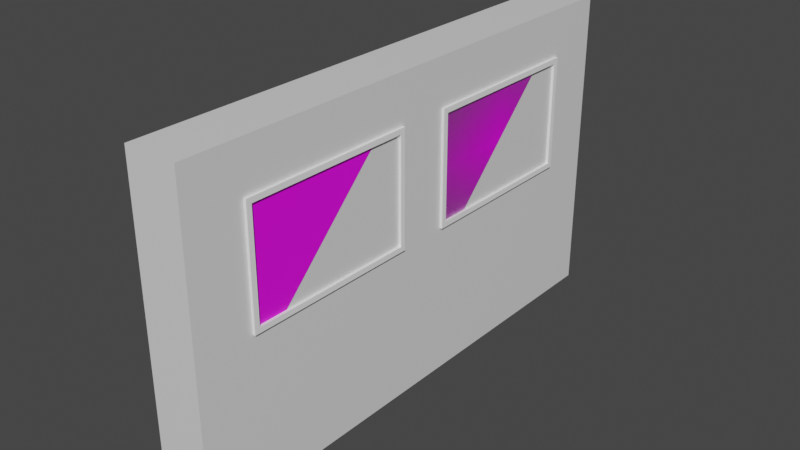 # Source: wall_pic_double_5x3x0.5.blend  (saved by Blender 2.90.8; exported with 4.5.12 LTS)
import bpy
from mathutils import Matrix  # noqa: F401  (used for matrix-valued properties, if any)

bpy.ops.wm.read_factory_settings(use_empty=True)
scene = bpy.context.scene
scene.name = 'Scene'

# ---- collections
col_collection = bpy.data.collections.new('Collection'); scene.collection.children.link(col_collection)

# ---- images (referenced by path relative to the original .blend; pixels are not part of the script)
import os
ASSET_DIR = os.environ.get("B2B_ASSET_DIR", "")  # directory of the original .blend (textures are referenced by path, not embedded)
HERE = os.path.dirname(os.path.abspath(__file__))  # packed textures are extracted next to this script under _unpacked/

def load_image(name, relpath, width, height, colorspace="sRGB"):
    """Load a texture the original file referenced (path relative to the .blend, or extracted next to this script)."""
    p = next((c for c in (os.path.join(HERE, relpath), os.path.join(ASSET_DIR, relpath)) if relpath and os.path.exists(c)), "")
    if p:
        img = bpy.data.images.load(p, check_existing=True)
        img.name = name
    else:  # same state as the original file: an image datablock whose file is absent (Cycles renders it pink)
        img = bpy.data.images.new(name, width, height)
        img.source = "FILE"
        img.filepath = "//" + (relpath or name)
    img.colorspace_settings.name = colorspace
    return img
img_model2_png = load_image('model2.png', 'picture textures/model2.png', 1024, 1024, 'sRGB')
img_model_png = load_image('model.png', 'picture textures/model.png', 1024, 1024, 'sRGB')

# ---- materials (node trees are filled in below, after node groups)
mat_material = bpy.data.materials.new('Material')
mat_material.alpha_threshold = 0.0
mat_material.use_transparent_shadow = False
mat_material.line_color = (0.0, 0.0, 0.0, 1.0)
mat_model2 = bpy.data.materials.new('model2')
mat_model2.use_transparent_shadow = False
mat_material_001 = bpy.data.materials.new('Material.001')
mat_material_001.use_transparent_shadow = False
mat_model = bpy.data.materials.new('model')
mat_model.surface_render_method = 'BLENDED'
mat_model.blend_method = 'BLEND'
mat_model.use_transparent_shadow = False

# ---- material node trees
mat_material.use_nodes = True; mat_material.node_tree.nodes.clear()
_N = mat_material.node_tree.nodes; _L = mat_material.node_tree.links
n0 = _N.new('ShaderNodeOutputMaterial'); n0.name = 'Material Output'; n0.location = (300, 300)
n1 = _N.new('ShaderNodeBsdfPrincipled'); n1.name = 'Principled BSDF'; n1.location = (10, 300)
n1.distribution = 'GGX'
n1.subsurface_method = 'BURLEY'
n1.inputs[2].default_value = 0.4
n1.inputs[3].default_value = 1.45
n1.inputs[27].default_value = (0.0, 0.0, 0.0, 1.0)
n1.inputs[28].default_value = 1.0
_L.new(n1.outputs[0], n0.inputs[0])
n0.is_active_output = True
mat_model2.use_nodes = True; mat_model2.node_tree.nodes.clear()
_N = mat_model2.node_tree.nodes; _L = mat_model2.node_tree.links
n0 = _N.new('ShaderNodeBsdfPrincipled'); n0.name = 'Principled BSDF'; n0.location = (10, 300)
n0.distribution = 'GGX'
n0.subsurface_method = 'BURLEY'
n0.inputs[3].default_value = 1.45
n0.inputs[27].default_value = (0.0, 0.0, 0.0, 1.0)
n0.inputs[28].default_value = 1.0
n1 = _N.new('ShaderNodeOutputMaterial'); n1.name = 'Material Output'; n1.location = (300, 300)
n2 = _N.new('ShaderNodeTexImage'); n2.name = 'Image Texture'; n2.location = (-280, 260)
n2.image = img_model2_png
_L.new(n0.outputs[0], n1.inputs[0])
_L.new(n2.outputs[0], n0.inputs[0])
n1.is_active_output = True
mat_material_001.use_nodes = True; mat_material_001.node_tree.nodes.clear()
_N = mat_material_001.node_tree.nodes; _L = mat_material_001.node_tree.links
n0 = _N.new('ShaderNodeBsdfPrincipled'); n0.name = 'Principled BSDF'; n0.location = (10, 300)
n0.distribution = 'GGX'
n0.subsurface_method = 'BURLEY'
n0.inputs[0].default_value = (1.0, 1.0, 1.0, 1.0)
n0.inputs[3].default_value = 1.45
n0.inputs[27].default_value = (0.0, 0.0, 0.0, 1.0)
n0.inputs[28].default_value = 1.0
n1 = _N.new('ShaderNodeOutputMaterial'); n1.name = 'Material Output'; n1.location = (300, 300)
_L.new(n0.outputs[0], n1.inputs[0])
n1.is_active_output = True
mat_model.use_nodes = True; mat_model.node_tree.nodes.clear()
_N = mat_model.node_tree.nodes; _L = mat_model.node_tree.links
n0 = _N.new('ShaderNodeOutputMaterial'); n0.name = 'Material Output'; n0.location = (300, 300)
n1 = _N.new('ShaderNodeTexImage'); n1.name = 'Image Texture'; n1.location = (-200, 300)
n1.image = img_model_png
n1.extension = 'CLIP'
n2 = _N.new('ShaderNodeBsdfPrincipled'); n2.name = 'Principled BSDF'; n2.location = (0, 300)
n2.distribution = 'GGX'
n2.subsurface_method = 'BURLEY'
n2.inputs[3].default_value = 1.45
n2.inputs[27].default_value = (0.0, 0.0, 0.0, 1.0)
n2.inputs[28].default_value = 1.0
_L.new(n1.outputs[0], n2.inputs[0])
_L.new(n1.outputs[1], n2.inputs[4])
_L.new(n2.outputs[0], n0.inputs[0])
n0.is_active_output = True

# ---- world
world_world = bpy.data.worlds.new('World'); scene.world = world_world
world_world.use_nodes = True; world_world.node_tree.nodes.clear()
_N = world_world.node_tree.nodes; _L = world_world.node_tree.links
n0 = _N.new('ShaderNodeOutputWorld'); n0.name = 'World Output'; n0.location = (300, 300)
n1 = _N.new('ShaderNodeBackground'); n1.name = 'Background'; n1.location = (10, 300)
n1.inputs[0].default_value = (0.05088, 0.05088, 0.05088, 1.0)
_L.new(n1.outputs[0], n0.inputs[0])
n0.is_active_output = True
world_world.color = (0.05088, 0.05088, 0.05088)
world_world.use_sun_shadow = False
world_world.sun_shadow_jitter_overblur = 0.0

# ---- meshes
me_cube = bpy.data.meshes.new('Cube')
me_cube.from_pydata([(0.25, 2.5, 1.5), (0.25, 2.5, -1.5), (0.25, -2.5, 1.5), (0.25, -2.5, -1.5), (-0.25, 2.5, 1.5), (-0.25, 2.5, -1.5), (-0.25, -2.5, 1.5), (-0.25, -2.5, -1.5)], [], [(0, 4, 6, 2), (3, 2, 6, 7), (7, 6, 4, 5), (5, 1, 3, 7), (1, 0, 2, 3), (5, 4, 0, 1)])
_uv = me_cube.uv_layers.new(name='UVMap')
_uv.uv.foreach_set('vector', [0.625, 0.5, 0.875, 0.5, 0.875, 0.75, 0.625, 0.75, 0.375, 0.75, 0.625, 0.75, 0.625, 1.0, 0.375, 1.0, 0.375, 0.0, 0.625, 0.0, 0.625, 0.25, 0.375, 0.25, 0.125, 0.5, 0.375, 0.5, 0.375, 0.75, 0.125, 0.75, 0.375, 0.5, 0.625, 0.5, 0.625, 0.75, 0.375, 0.75, 0.375, 0.25, 0.625, 0.25, 0.625, 0.5, 0.375, 0.5])
me_cube.materials.append(mat_material)
me_cube.use_remesh_preserve_volume = False
me_cube.use_remesh_preserve_attributes = False
me_cube.use_mirror_vertex_groups = False
me_cube.update()
me_model = bpy.data.meshes.new('model')
me_model.from_pydata([(-0.8001, -0.5, 0.0), (0.8001, -0.5, 0.0), (-0.8001, 0.5, 0.0), (0.8001, 0.5, 0.0)], [], [(0, 1, 3, 2)])
_uv = me_model.uv_layers.new(name='UVMap')
_uv.uv.foreach_set('vector', [0.0, 0.0, 1.0, 0.0, 1.0, 1.0, 0.0, 1.0])
me_model.materials.append(mat_model2)
me_model.use_remesh_fix_poles = True
me_model.use_remesh_preserve_attributes = False
me_model.use_mirror_vertex_groups = False
me_model.update()
me_cube_006 = bpy.data.meshes.new('Cube.006')
me_cube_006.from_pydata([(-1.0, -1.0, -1.0), (-1.0, -1.0, 1.0), (-1.0, 1.0, -1.0), (-1.0, 1.0, 1.0), (1.0, -1.0, -1.0), (1.0, -1.0, 1.0), (1.0, 1.0, -1.0), (1.0, 1.0, 1.0), (1.0, -0.9412, -0.9091), (-1.0, -0.9412, -0.9091), (1.0, -0.9412, 0.9091), (-1.0, -0.9412, 0.9091), (1.0, 0.9412, 0.9091), (-1.0, 0.9412, 0.9091), (1.0, 0.9412, -0.9091), (-1.0, 0.9412, -0.9091)], [], [(0, 1, 11, 9, 15, 2), (2, 3, 7, 6), (6, 7, 12, 14, 8, 4), (4, 5, 1, 0), (2, 6, 4, 0), (7, 3, 1, 5), (15, 14, 12, 13), (4, 8, 10, 12, 7, 5), (2, 15, 13, 11, 1, 3), (9, 8, 14, 15), (8, 9, 11, 10), (10, 11, 13, 12)])
_uv = me_cube_006.uv_layers.new(name='UVMap')
_uv.uv.foreach_set('vector', [0.375, 0.0, 0.625, 0.0, 0.6136, 0.007353, 0.3864, 0.007353, 0.3864, 0.2426, 0.375, 0.25, 0.375, 0.25, 0.625, 0.25, 0.625, 0.5, 0.375, 0.5, 0.375, 0.5, 0.625, 0.5, 0.6136, 0.5074, 0.3864, 0.5074, 0.3864, 0.7426, 0.375, 0.75, 0.375, 0.75, 0.625, 0.75, 0.625, 1.0, 0.375, 1.0, 0.125, 0.5, 0.375, 0.5, 0.375, 0.75, 0.125, 0.75, 0.625, 0.5, 0.875, 0.5, 0.875, 0.75, 0.625, 0.75, 0.375, 0.3719, 0.375, 0.3781, 0.625, 0.3781, 0.625, 0.3719, 0.375, 0.75, 0.3864, 0.7426, 0.6136, 0.7426, 0.6136, 0.5074, 0.625, 0.5, 0.625, 0.75, 0.375, 0.25, 0.3864, 0.2426, 0.6136, 0.2426, 0.6136, 0.007353, 0.625, 0.0, 0.625, 0.25, 0.2469, 0.75, 0.2531, 0.75, 0.2531, 0.5, 0.2469, 0.5, 0.375, 0.8719, 0.375, 0.8781, 0.625, 0.8781, 0.625, 0.8719, 0.7469, 0.75, 0.7531, 0.75, 0.7531, 0.5, 0.7469, 0.5])
me_cube_006.materials.append(mat_material_001)
me_cube_006.use_remesh_fix_poles = True
me_cube_006.use_remesh_preserve_attributes = False
me_cube_006.use_mirror_vertex_groups = False
me_cube_006.update()
me_model_001 = bpy.data.meshes.new('model.001')
me_model_001.from_pydata([(-0.8001, -0.5, 0.0), (0.8001, -0.5, 0.0), (-0.8001, 0.5, 0.0), (0.8001, 0.5, 0.0)], [], [(0, 1, 3, 2)])
_uv = me_model_001.uv_layers.new(name='UVMap')
_uv.uv.foreach_set('vector', [0.0, 0.0, 1.0, 0.0, 1.0, 1.0, 0.0, 1.0])
me_model_001.materials.append(mat_model)
me_model_001.use_remesh_fix_poles = True
me_model_001.use_remesh_preserve_attributes = False
me_model_001.use_mirror_vertex_groups = False
me_model_001.update()
me_cube_001 = bpy.data.meshes.new('Cube.001')
me_cube_001.from_pydata([(-1.0, -1.0, -1.0), (-1.0, -1.0, 1.0), (-1.0, 1.0, -1.0), (-1.0, 1.0, 1.0), (1.0, -1.0, -1.0), (1.0, -1.0, 1.0), (1.0, 1.0, -1.0), (1.0, 1.0, 1.0), (1.0, -0.9412, -0.9091), (-1.0, -0.9412, -0.9091), (1.0, -0.9412, 0.9091), (-1.0, -0.9412, 0.9091), (1.0, 0.9412, 0.9091), (-1.0, 0.9412, 0.9091), (1.0, 0.9412, -0.9091), (-1.0, 0.9412, -0.9091)], [], [(0, 1, 11, 9, 15, 2), (2, 3, 7, 6), (6, 7, 12, 14, 8, 4), (4, 5, 1, 0), (2, 6, 4, 0), (7, 3, 1, 5), (15, 14, 12, 13), (4, 8, 10, 12, 7, 5), (2, 15, 13, 11, 1, 3), (9, 8, 14, 15), (8, 9, 11, 10), (10, 11, 13, 12)])
_uv = me_cube_001.uv_layers.new(name='UVMap')
_uv.uv.foreach_set('vector', [0.375, 0.0, 0.625, 0.0, 0.6136, 0.007353, 0.3864, 0.007353, 0.3864, 0.2426, 0.375, 0.25, 0.375, 0.25, 0.625, 0.25, 0.625, 0.5, 0.375, 0.5, 0.375, 0.5, 0.625, 0.5, 0.6136, 0.5074, 0.3864, 0.5074, 0.3864, 0.7426, 0.375, 0.75, 0.375, 0.75, 0.625, 0.75, 0.625, 1.0, 0.375, 1.0, 0.125, 0.5, 0.375, 0.5, 0.375, 0.75, 0.125, 0.75, 0.625, 0.5, 0.875, 0.5, 0.875, 0.75, 0.625, 0.75, 0.375, 0.3719, 0.375, 0.3781, 0.625, 0.3781, 0.625, 0.3719, 0.375, 0.75, 0.3864, 0.7426, 0.6136, 0.7426, 0.6136, 0.5074, 0.625, 0.5, 0.625, 0.75, 0.375, 0.25, 0.3864, 0.2426, 0.6136, 0.2426, 0.6136, 0.007353, 0.625, 0.0, 0.625, 0.25, 0.2469, 0.75, 0.2531, 0.75, 0.2531, 0.5, 0.2469, 0.5, 0.375, 0.8719, 0.375, 0.8781, 0.625, 0.8781, 0.625, 0.8719, 0.7469, 0.75, 0.7531, 0.75, 0.7531, 0.5, 0.7469, 0.5])
me_cube_001.materials.append(mat_material_001)
me_cube_001.use_remesh_fix_poles = True
me_cube_001.use_remesh_preserve_attributes = False
me_cube_001.use_mirror_vertex_groups = False
me_cube_001.update()

# ---- objects
ob_wall = bpy.data.objects.new('Wall', me_cube)
ob_plane = bpy.data.objects.new('Plane', me_model)
ob_frame = bpy.data.objects.new('Frame', me_cube_006)
ob_plane_001 = bpy.data.objects.new('Plane.001', me_model_001)
ob_frame_001 = bpy.data.objects.new('Frame.001', me_cube_001)

# ---- transforms, parenting, visibility, modifiers, constraints
ob_wall.location = (0.25, 0.0, 1.5)
ob_wall.lock_rotations_4d = False
ob_wall.empty_display_type = 'ARROWS'
ob_wall.lineart.crease_threshold = 0.0
ob_plane.location = (0.5, -1.1, 2.0)
ob_plane.rotation_euler = (1.571, -4.371e-08, 1.571)
ob_plane.scale = (1.0, 1.0, 1.0)
ob_plane.lineart.crease_threshold = 0.0
ob_frame.location = (0.5, -1.1, 2.0)
ob_frame.scale = (0.025, 0.85, 0.55)
ob_frame.lineart.crease_threshold = 0.0
ob_plane_001.location = (0.5, 1.1, 2.0)
ob_plane_001.rotation_euler = (1.571, -4.371e-08, 1.571)
ob_plane_001.scale = (1.0, 1.0, 1.0)
ob_plane_001.lineart.crease_threshold = 0.0
ob_frame_001.location = (0.5, 1.1, 2.0)
ob_frame_001.scale = (0.025, 0.85, 0.55)
ob_frame_001.lineart.crease_threshold = 0.0

# ---- collection membership
col_collection.objects.link(ob_wall)
col_collection.objects.link(ob_plane)
col_collection.objects.link(ob_frame)
col_collection.objects.link(ob_plane_001)
col_collection.objects.link(ob_frame_001)

# ---- scene / render settings (as saved in the file)
scene.frame_start = 1; scene.frame_end = 250; scene.frame_set(1)
scene.render.engine = 'BLENDER_EEVEE_NEXT'
scene.cycles.use_denoising = False
scene.cycles.samples = 128
scene.cycles.sampling_pattern = 'TABULATED_SOBOL'
scene.cycles.use_adaptive_sampling = False
scene.cycles.use_light_tree = False
scene.view_settings.view_transform = 'Filmic'
bpy.context.view_layer.update()

# ---- added for rendering (the .blend has no active camera and no usable light): camera, sun
cam_auto = bpy.data.cameras.new('AutoCamera')
cam_auto.lens = 50.0
cam_auto.sensor_width = 36.0
cam_auto.clip_end = 1000.0
ob_auto_camera = bpy.data.objects.new('AutoCamera', cam_auto)
scene.collection.objects.link(ob_auto_camera)
ob_auto_camera.location = (5.67926, -6.50012, 5.83341)
ob_auto_camera.rotation_euler = (1.09748, -7.21219e-08, 0.694738)
scene.camera = ob_auto_camera
light_auto_sun = bpy.data.lights.new('AutoSun', 'SUN')
light_auto_sun.energy = 3.0
light_auto_sun.angle = 0.0523599
ob_auto_sun = bpy.data.objects.new('AutoSun', light_auto_sun)
scene.collection.objects.link(ob_auto_sun)
ob_auto_sun.rotation_euler = (0.872665, 0.174533, 0.523599)
bpy.context.view_layer.update()
